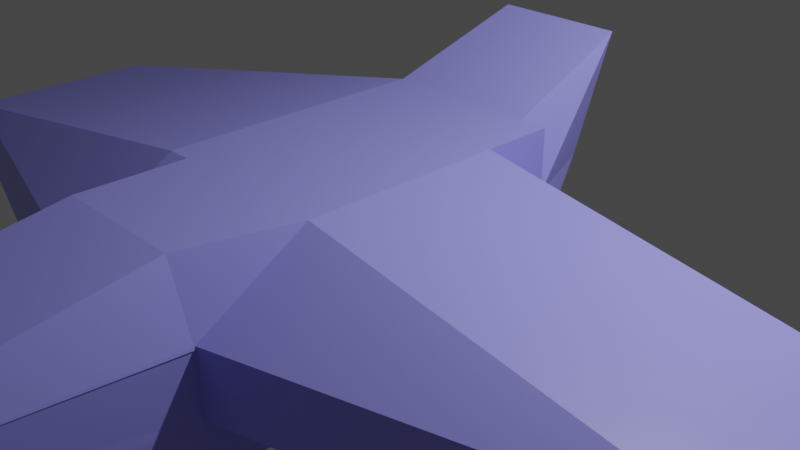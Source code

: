 # Source: practice_ship2.blend  (saved by Blender 2.93.20; exported with 4.5.12 LTS)
import bpy
from mathutils import Matrix  # noqa: F401  (used for matrix-valued properties, if any)

bpy.ops.wm.read_factory_settings(use_empty=True)
scene = bpy.context.scene
scene.name = 'Scene'

# ---- collections
col_collection = bpy.data.collections.new('Collection'); scene.collection.children.link(col_collection)

# ---- images (referenced by path relative to the original .blend; pixels are not part of the script)
import os
ASSET_DIR = os.environ.get("B2B_ASSET_DIR", "")  # directory of the original .blend (textures are referenced by path, not embedded)
HERE = os.path.dirname(os.path.abspath(__file__))  # packed textures are extracted next to this script under _unpacked/

def load_image(name, relpath, width, height, colorspace="sRGB"):
    """Load a texture the original file referenced (path relative to the .blend, or extracted next to this script)."""
    p = next((c for c in (os.path.join(HERE, relpath), os.path.join(ASSET_DIR, relpath)) if relpath and os.path.exists(c)), "")
    if p:
        img = bpy.data.images.load(p, check_existing=True)
        img.name = name
    else:  # same state as the original file: an image datablock whose file is absent (Cycles renders it pink)
        img = bpy.data.images.new(name, width, height)
        img.source = "FILE"
        img.filepath = "//" + (relpath or name)
    img.colorspace_settings.name = colorspace
    return img
img_material_base_color = load_image('Material Base Color', '_unpacked/Material_Base_Color.dd74ef3a.png', 1024, 1024, 'sRGB')

# ---- materials (node trees are filled in below, after node groups)
mat_material = bpy.data.materials.new('Material')
mat_material.alpha_threshold = 0.0
mat_material.use_transparent_shadow = False
mat_material.line_color = (0.0, 0.0, 0.0, 1.0)

# ---- material node trees
mat_material.use_nodes = True; mat_material.node_tree.nodes.clear()
_N = mat_material.node_tree.nodes; _L = mat_material.node_tree.links
n0 = _N.new('ShaderNodeOutputMaterial'); n0.name = 'Material Output'; n0.location = (300, 300)
n1 = _N.new('ShaderNodeBsdfPrincipled'); n1.name = 'Principled BSDF'; n1.location = (10, 300)
n1.distribution = 'GGX'
n1.subsurface_method = 'BURLEY'
n1.inputs[2].default_value = 0.4
n1.inputs[3].default_value = 1.45
n1.inputs[27].default_value = (0.0, 0.0, 0.0, 1.0)
n1.inputs[28].default_value = 1.0
n2 = _N.new('ShaderNodeTexImage'); n2.name = 'Image Texture'; n2.location = (-280, 280)
n2.image = img_material_base_color
_L.new(n1.outputs[0], n0.inputs[0])
_L.new(n2.outputs[0], n1.inputs[0])
n0.is_active_output = True

# ---- world
world_world = bpy.data.worlds.new('World'); scene.world = world_world
world_world.use_nodes = True; world_world.node_tree.nodes.clear()
_N = world_world.node_tree.nodes; _L = world_world.node_tree.links
n0 = _N.new('ShaderNodeOutputWorld'); n0.name = 'World Output'; n0.location = (300, 300)
n1 = _N.new('ShaderNodeBackground'); n1.name = 'Background'; n1.location = (10, 300)
n1.inputs[0].default_value = (0.05088, 0.05088, 0.05088, 1.0)
_L.new(n1.outputs[0], n0.inputs[0])
n0.is_active_output = True
world_world.color = (0.05088, 0.05088, 0.05088)
world_world.use_sun_shadow = False
world_world.sun_shadow_jitter_overblur = 0.0

# ---- cameras
cam_camera = bpy.data.cameras.new('Camera')
cam_camera.clip_end = 100.0
cam_camera.ortho_scale = 7.314

# ---- lights
light_light = bpy.data.lights.new('Light', 'POINT')
light_light.transmission_factor = 0.0
light_light.energy = 1000.0
light_light.shadow_soft_size = 0.1
light_light.shadow_maximum_resolution = 0.006
light_light.use_absolute_resolution = True

# ---- meshes
me_cube = bpy.data.meshes.new('Cube')
me_cube.from_pydata([(1.0, 1.0, 1.0), (1.0, 1.0, -1.0), (1.01, -3.111, 0.2752), (1.0, -3.101, -1.0), (-1.0, 1.0, 1.0), (-1.0, 1.0, -1.0), (-1.001, -3.107, 0.3173), (-1.0, -3.101, -1.0), (1.0, 1.0, -0.3864), (-1.0, -3.101, -0.3864), (1.0, -3.101, -0.3864), (-1.0, 1.0, -0.3864), (-1.0, -3.101, 0.3068), (1.0, 1.0, 0.3068), (1.0, -3.101, 0.3068), (-1.0, 1.0, 0.3068), (-1.0, -1.949, -1.0), (1.0, -1.949, 1.0), (-1.0, -1.949, 1.0), (1.0, -1.949, -1.0), (5.191, -1.949, -0.3864), (-5.275, -1.949, -0.3864), (5.191, -1.949, 0.3068), (-5.275, -1.949, 0.3068), (-1.0, 0.2143, 1.0), (1.0, 0.2143, -1.0), (-5.275, 0.2143, -0.3864), (-5.275, 0.2143, 0.3068), (-1.0, 0.2143, -1.0), (1.0, 0.2143, 1.0), (5.191, 0.2143, -0.3864), (5.191, 0.2143, 0.3068), (0.7, 1.0, -1.0), (0.7, -3.101, 1.0), (0.7, -3.101, -1.0), (0.7, 1.0, 1.0), (0.7, 1.882, 0.3815), (0.7, -7.645, -0.3864), (0.7, 2.384, 1.616), (0.7, -7.216, 0.3068), (0.7, -1.949, -1.0), (0.7, -1.949, 1.0), (0.7, 0.2143, 1.0), (0.7, 0.2143, -1.0), (-0.745, 1.0, -1.0), (-0.745, -3.101, 1.0), (-0.745, -7.645, -0.3864), (-0.745, -7.216, 0.3068), (-0.745, -1.949, -1.0), (-0.745, 0.2143, -1.0), (-0.745, -3.101, -1.0), (-0.745, 1.0, 1.0), (-0.745, 1.882, 0.3815), (-0.745, 2.384, 1.616), (-0.745, -1.949, 1.0), (-0.745, 0.2143, 1.0)], [], [(54, 18, 6, 45), (47, 45, 6, 12), (27, 24, 4, 15), (40, 19, 3, 34), (22, 17, 2, 14), (38, 35, 0, 13), (32, 36, 8, 1), (19, 20, 10, 3), (28, 26, 11, 5), (50, 46, 9, 7), (36, 38, 13, 8), (20, 22, 14, 10), (26, 27, 15, 11), (46, 47, 12, 9), (9, 12, 23, 21), (30, 31, 22, 20), (7, 9, 21, 16), (25, 30, 20, 19), (31, 29, 17, 22), (43, 25, 19, 40), (12, 6, 18, 23), (55, 24, 18, 54), (51, 4, 24, 55), (32, 1, 25, 43), (13, 0, 29, 31), (1, 8, 30, 25), (8, 13, 31, 30), (21, 23, 27, 26), (16, 21, 26, 28), (23, 18, 24, 27), (44, 32, 43, 49), (0, 35, 42, 29), (29, 42, 41, 17), (49, 43, 40, 48), (10, 14, 39, 37), (52, 53, 38, 36), (3, 10, 37, 34), (44, 52, 36, 32), (53, 51, 35, 38), (48, 40, 34, 50), (14, 2, 33, 39), (17, 41, 33, 2), (16, 48, 50, 7), (15, 4, 51, 53), (5, 11, 52, 44), (11, 15, 53, 52), (28, 49, 48, 16), (5, 44, 49, 28), (35, 51, 55, 42), (42, 55, 54, 41), (37, 39, 47, 46), (34, 37, 46, 50), (39, 33, 45, 47), (41, 54, 45, 33)])
_uv = me_cube.uv_layers.new(name='UVMap')
_uv.uv.foreach_set('vector', [0.8431, 0.6798, 0.875, 0.6798, 0.875, 0.75, 0.8431, 0.75, 0.5383, 0.9681, 0.625, 0.9681, 0.625, 1.0, 0.5383, 1.0, 0.5383, 0.2021, 0.625, 0.2021, 0.625, 0.25, 0.5383, 0.25, 0.3375, 0.6798, 0.375, 0.6798, 0.375, 0.75, 0.3375, 0.75, 0.5383, 0.6798, 0.625, 0.6798, 0.625, 0.75, 0.5383, 0.75, 0.5383, 0.4625, 0.625, 0.4625, 0.625, 0.5, 0.5383, 0.5, 0.375, 0.4625, 0.4517, 0.4625, 0.4517, 0.5, 0.375, 0.5, 0.375, 0.6798, 0.4517, 0.6798, 0.4517, 0.75, 0.375, 0.75, 0.375, 0.2021, 0.4517, 0.2021, 0.4517, 0.25, 0.375, 0.25, 0.375, 0.9681, 0.4517, 0.9681, 0.4517, 1.0, 0.375, 1.0, 0.4517, 0.4625, 0.5383, 0.4625, 0.5383, 0.5, 0.4517, 0.5, 0.4517, 0.6798, 0.5383, 0.6798, 0.5383, 0.75, 0.4517, 0.75, 0.4517, 0.2021, 0.5383, 0.2021, 0.5383, 0.25, 0.4517, 0.25, 0.4517, 0.9681, 0.5383, 0.9681, 0.5383, 1.0, 0.4517, 1.0, 0.4517, 0.0, 0.5383, 0.0, 0.5383, 0.07024, 0.4517, 0.07024, 0.4517, 0.5479, 0.5383, 0.5479, 0.5383, 0.6798, 0.4517, 0.6798, 0.375, 0.0, 0.4517, 0.0, 0.4517, 0.07024, 0.375, 0.07024, 0.375, 0.5479, 0.4517, 0.5479, 0.4517, 0.6798, 0.375, 0.6798, 0.5383, 0.5479, 0.625, 0.5479, 0.625, 0.6798, 0.5383, 0.6798, 0.3375, 0.5479, 0.375, 0.5479, 0.375, 0.6798, 0.3375, 0.6798, 0.5383, 0.0, 0.625, 0.0, 0.625, 0.07024, 0.5383, 0.07024, 0.8431, 0.5479, 0.875, 0.5479, 0.875, 0.6798, 0.8431, 0.6798, 0.8431, 0.5, 0.875, 0.5, 0.875, 0.5479, 0.8431, 0.5479, 0.3375, 0.5, 0.375, 0.5, 0.375, 0.5479, 0.3375, 0.5479, 0.5383, 0.5, 0.625, 0.5, 0.625, 0.5479, 0.5383, 0.5479, 0.375, 0.5, 0.4517, 0.5, 0.4517, 0.5479, 0.375, 0.5479, 0.4517, 0.5, 0.5383, 0.5, 0.5383, 0.5479, 0.4517, 0.5479, 0.4517, 0.07024, 0.5383, 0.07024, 0.5383, 0.2021, 0.4517, 0.2021, 0.375, 0.07024, 0.4517, 0.07024, 0.4517, 0.2021, 0.375, 0.2021, 0.5383, 0.07024, 0.625, 0.07024, 0.625, 0.2021, 0.5383, 0.2021, 0.1569, 0.5, 0.3375, 0.5, 0.3375, 0.5479, 0.1569, 0.5479, 0.625, 0.5, 0.6625, 0.5, 0.6625, 0.5479, 0.625, 0.5479, 0.625, 0.5479, 0.6625, 0.5479, 0.6625, 0.6798, 0.625, 0.6798, 0.1569, 0.5479, 0.3375, 0.5479, 0.3375, 0.6798, 0.1569, 0.6798, 0.4517, 0.75, 0.5383, 0.75, 0.5383, 0.7875, 0.4517, 0.7875, 0.4517, 0.2819, 0.5383, 0.2819, 0.5383, 0.4625, 0.4517, 0.4625, 0.375, 0.75, 0.4517, 0.75, 0.4517, 0.7875, 0.375, 0.7875, 0.375, 0.2819, 0.4517, 0.2819, 0.4517, 0.4625, 0.375, 0.4625, 0.5383, 0.2819, 0.625, 0.2819, 0.625, 0.4625, 0.5383, 0.4625, 0.1569, 0.6798, 0.3375, 0.6798, 0.3375, 0.75, 0.1569, 0.75, 0.5383, 0.75, 0.625, 0.75, 0.625, 0.7875, 0.5383, 0.7875, 0.625, 0.6798, 0.6625, 0.6798, 0.6625, 0.75, 0.625, 0.75, 0.125, 0.6798, 0.1569, 0.6798, 0.1569, 0.75, 0.125, 0.75, 0.5383, 0.25, 0.625, 0.25, 0.625, 0.2819, 0.5383, 0.2819, 0.375, 0.25, 0.4517, 0.25, 0.4517, 0.2819, 0.375, 0.2819, 0.4517, 0.25, 0.5383, 0.25, 0.5383, 0.2819, 0.4517, 0.2819, 0.125, 0.5479, 0.1569, 0.5479, 0.1569, 0.6798, 0.125, 0.6798, 0.125, 0.5, 0.1569, 0.5, 0.1569, 0.5479, 0.125, 0.5479, 0.6625, 0.5, 0.8431, 0.5, 0.8431, 0.5479, 0.6625, 0.5479, 0.6625, 0.5479, 0.8431, 0.5479, 0.8431, 0.6798, 0.6625, 0.6798, 0.4517, 0.7875, 0.5383, 0.7875, 0.5383, 0.9681, 0.4517, 0.9681, 0.375, 0.7875, 0.4517, 0.7875, 0.4517, 0.9681, 0.375, 0.9681, 0.5383, 0.7875, 0.625, 0.7875, 0.625, 0.9681, 0.5383, 0.9681, 0.6625, 0.6798, 0.8431, 0.6798, 0.8431, 0.75, 0.6625, 0.75])
me_cube.materials.append(mat_material)
me_cube.use_remesh_preserve_volume = False
me_cube.use_remesh_preserve_attributes = False
me_cube.use_mirror_vertex_groups = False
me_cube.update()

# ---- objects
ob_cube = bpy.data.objects.new('Cube', me_cube)
ob_light = bpy.data.objects.new('Light', light_light)
ob_camera = bpy.data.objects.new('Camera', cam_camera)

# ---- transforms, parenting, visibility, modifiers, constraints
ob_cube.location = (0.0, 0.0, 0.0)
ob_cube.lock_rotations_4d = False
ob_cube.empty_display_type = 'ARROWS'
ob_cube.lineart.crease_threshold = 0.0
ob_light.location = (4.076, 1.005, 5.904)
ob_light.rotation_euler = (0.6503, 0.05522, 1.866)
ob_light.lock_rotations_4d = False
ob_light.empty_display_type = 'ARROWS'
ob_light.color = (0.0, 0.0, 0.0, 0.0)
ob_light.lineart.crease_threshold = 0.0
ob_camera.location = (7.359, -6.926, 4.958)
ob_camera.rotation_euler = (1.109, 0.0, 0.8149)
ob_camera.lock_rotations_4d = False
ob_camera.empty_display_type = 'ARROWS'
ob_camera.color = (0.0, 0.0, 0.0, 0.0)
ob_camera.display_type = 'WIRE'
ob_camera.lineart.crease_threshold = 0.0

# ---- collection membership
col_collection.objects.link(ob_cube)
col_collection.objects.link(ob_light)
col_collection.objects.link(ob_camera)

# ---- scene / render settings (as saved in the file)
scene.camera = ob_camera
scene.frame_start = 1; scene.frame_end = 250; scene.frame_set(56)
scene.render.engine = 'BLENDER_EEVEE_NEXT'
scene.cycles.use_denoising = False
scene.cycles.samples = 128
scene.cycles.sampling_pattern = 'TABULATED_SOBOL'
scene.cycles.use_adaptive_sampling = False
scene.cycles.use_light_tree = False
scene.view_settings.view_transform = 'Filmic'
bpy.context.view_layer.update()
